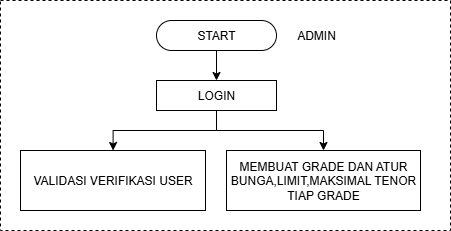

The diagram above was exported from draw.io. Its source (the exported page's mxGraphModel, read from the mxfile embedded in the PNG):
<mxGraphModel dx="2084" dy="1070" grid="1" gridSize="10" guides="1" tooltips="1" connect="1" arrows="1" fold="1" page="1" pageScale="1" pageWidth="850" pageHeight="1100" math="0" shadow="0">
  <root>
    <mxCell id="0" />
    <mxCell id="1" parent="0" />
    <mxCell id="ndki9-wDZuXUj7J9fGRw-2" value="" style="edgeStyle=orthogonalEdgeStyle;rounded=0;orthogonalLoop=1;jettySize=auto;html=1;" edge="1" parent="1" source="ndki9-wDZuXUj7J9fGRw-3" target="ndki9-wDZuXUj7J9fGRw-7">
      <mxGeometry relative="1" as="geometry" />
    </mxCell>
    <mxCell id="9SeHz4mzyXfoibNawBBF-3" style="edgeStyle=orthogonalEdgeStyle;rounded=0;orthogonalLoop=1;jettySize=auto;html=1;entryX=0.5;entryY=0;entryDx=0;entryDy=0;" edge="1" parent="1" source="ndki9-wDZuXUj7J9fGRw-3" target="9SeHz4mzyXfoibNawBBF-1">
      <mxGeometry relative="1" as="geometry" />
    </mxCell>
    <mxCell id="ndki9-wDZuXUj7J9fGRw-3" value="LOGIN" style="rounded=0;whiteSpace=wrap;html=1;" vertex="1" parent="1">
      <mxGeometry x="376" y="380" width="120" height="30" as="geometry" />
    </mxCell>
    <mxCell id="ndki9-wDZuXUj7J9fGRw-4" value="" style="edgeStyle=orthogonalEdgeStyle;rounded=0;orthogonalLoop=1;jettySize=auto;html=1;" edge="1" parent="1" source="ndki9-wDZuXUj7J9fGRw-5" target="ndki9-wDZuXUj7J9fGRw-3">
      <mxGeometry relative="1" as="geometry" />
    </mxCell>
    <mxCell id="ndki9-wDZuXUj7J9fGRw-5" value="START" style="rounded=1;whiteSpace=wrap;html=1;arcSize=50;" vertex="1" parent="1">
      <mxGeometry x="376" y="320" width="120" height="30" as="geometry" />
    </mxCell>
    <mxCell id="ndki9-wDZuXUj7J9fGRw-7" value="VALIDASI VERIFIKASI USER" style="rounded=0;whiteSpace=wrap;html=1;" vertex="1" parent="1">
      <mxGeometry x="240" y="450" width="185" height="60" as="geometry" />
    </mxCell>
    <mxCell id="ndki9-wDZuXUj7J9fGRw-8" value="" style="edgeStyle=orthogonalEdgeStyle;rounded=0;orthogonalLoop=1;jettySize=auto;html=1;" edge="1" parent="1" target="ndki9-wDZuXUj7J9fGRw-11">
      <mxGeometry relative="1" as="geometry">
        <mxPoint x="436" y="520" as="sourcePoint" />
      </mxGeometry>
    </mxCell>
    <mxCell id="ndki9-wDZuXUj7J9fGRw-10" style="edgeStyle=orthogonalEdgeStyle;rounded=0;orthogonalLoop=1;jettySize=auto;html=1;entryX=0.5;entryY=0;entryDx=0;entryDy=0;" edge="1" parent="1" source="ndki9-wDZuXUj7J9fGRw-11">
      <mxGeometry relative="1" as="geometry">
        <mxPoint x="436" y="590" as="targetPoint" />
      </mxGeometry>
    </mxCell>
    <mxCell id="ndki9-wDZuXUj7J9fGRw-12" value="" style="edgeStyle=orthogonalEdgeStyle;rounded=0;orthogonalLoop=1;jettySize=auto;html=1;" edge="1" parent="1" source="ndki9-wDZuXUj7J9fGRw-13">
      <mxGeometry relative="1" as="geometry">
        <mxPoint x="436" y="640" as="targetPoint" />
      </mxGeometry>
    </mxCell>
    <mxCell id="ndki9-wDZuXUj7J9fGRw-14" value="ADMIN" style="text;html=1;align=center;verticalAlign=middle;whiteSpace=wrap;rounded=0;" vertex="1" parent="1">
      <mxGeometry x="506" y="320" width="60" height="30" as="geometry" />
    </mxCell>
    <mxCell id="9SeHz4mzyXfoibNawBBF-1" value="MEMBUAT GRADE DAN ATUR BUNGA,LIMIT,MAKSIMAL TENOR TIAP GRADE" style="rounded=0;whiteSpace=wrap;html=1;" vertex="1" parent="1">
      <mxGeometry x="446" y="450" width="194" height="60" as="geometry" />
    </mxCell>
    <mxCell id="9_cf9-qO8wjpmt8mGP_C-1" value="" style="rounded=0;whiteSpace=wrap;html=1;dashed=1;fillColor=none;" vertex="1" parent="1">
      <mxGeometry x="220" y="300" width="450" height="230" as="geometry" />
    </mxCell>
  </root>
</mxGraphModel>